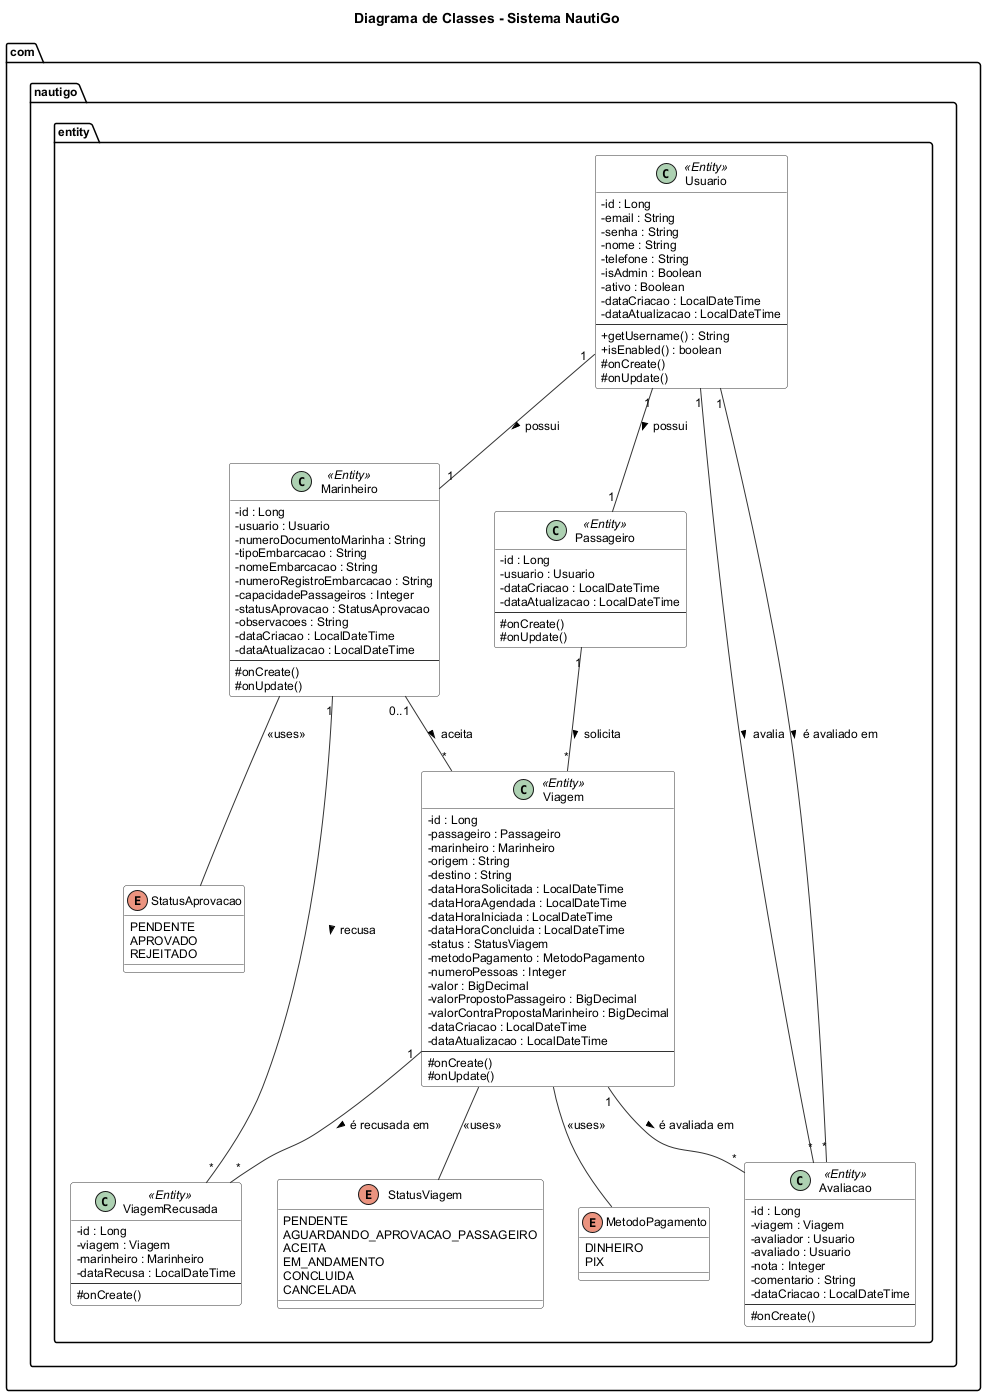

The diagram above was rendered by PlantUML. Its source (embedded in the PNG):
@startuml
' Configurações de estilo
skinparam classAttributeIconSize 0
skinparam defaultFontName "Arial"
skinparam defaultFontSize 12
skinparam class {
  BackgroundColor White
  BorderColor #333333
  ArrowColor #333333
}

title Diagrama de Classes - Sistema NautiGo

package "com.nautigo.entity" {

  class Usuario <<Entity>> {
    - id : Long
    - email : String
    - senha : String
    - nome : String
    - telefone : String
    - isAdmin : Boolean
    - ativo : Boolean
    - dataCriacao : LocalDateTime
    - dataAtualizacao : LocalDateTime
    --
    + getUsername() : String
    + isEnabled() : boolean
    # onCreate()
    # onUpdate()
  }

  class Passageiro <<Entity>> {
    - id : Long
    - usuario : Usuario
    - dataCriacao : LocalDateTime
    - dataAtualizacao : LocalDateTime
    --
    # onCreate()
    # onUpdate()
  }

  class Marinheiro <<Entity>> {
    - id : Long
    - usuario : Usuario
    - numeroDocumentoMarinha : String
    - tipoEmbarcacao : String
    - nomeEmbarcacao : String
    - numeroRegistroEmbarcacao : String
    - capacidadePassageiros : Integer
    - statusAprovacao : StatusAprovacao
    - observacoes : String
    - dataCriacao : LocalDateTime
    - dataAtualizacao : LocalDateTime
    --
    # onCreate()
    # onUpdate()
  }

  enum StatusAprovacao {
    PENDENTE
    APROVADO
    REJEITADO
  }

  class Viagem <<Entity>> {
    - id : Long
    - passageiro : Passageiro
    - marinheiro : Marinheiro
    - origem : String
    - destino : String
    - dataHoraSolicitada : LocalDateTime
    - dataHoraAgendada : LocalDateTime
    - dataHoraIniciada : LocalDateTime
    - dataHoraConcluida : LocalDateTime
    - status : StatusViagem
    - metodoPagamento : MetodoPagamento
    - numeroPessoas : Integer
    - valor : BigDecimal
    - valorPropostoPassageiro : BigDecimal
    - valorContraPropostaMarinheiro : BigDecimal
    - dataCriacao : LocalDateTime
    - dataAtualizacao : LocalDateTime
    --
    # onCreate()
    # onUpdate()
  }

  enum StatusViagem {
    PENDENTE
    AGUARDANDO_APROVACAO_PASSAGEIRO
    ACEITA
    EM_ANDAMENTO
    CONCLUIDA
    CANCELADA
  }

  enum MetodoPagamento {
    DINHEIRO
    PIX
  }

  class Avaliacao <<Entity>> {
    - id : Long
    - viagem : Viagem
    - avaliador : Usuario
    - avaliado : Usuario
    - nota : Integer
    - comentario : String
    - dataCriacao : LocalDateTime
    --
    # onCreate()
  }

  class ViagemRecusada <<Entity>> {
    - id : Long
    - viagem : Viagem
    - marinheiro : Marinheiro
    - dataRecusa : LocalDateTime
    --
    # onCreate()
  }

  ' Relacionamentos
  Usuario "1" -- "1" Passageiro : possui >
  Usuario "1" -- "1" Marinheiro : possui >

  Passageiro "1" -- "*" Viagem : solicita >
  Marinheiro "0..1" -- "*" Viagem : aceita >

  Viagem "1" -- "*" Avaliacao : é avaliada em >
  Usuario "1" -- "*" Avaliacao : avalia >
  Usuario "1" -- "*" Avaliacao : é avaliado em >

  Viagem "1" -- "*" ViagemRecusada : é recusada em >
  Marinheiro "1" -- "*" ViagemRecusada : recusa >

  Marinheiro -- StatusAprovacao : <<uses>>
  Viagem -- StatusViagem : <<uses>>
  Viagem -- MetodoPagamento : <<uses>>
}

@enduml